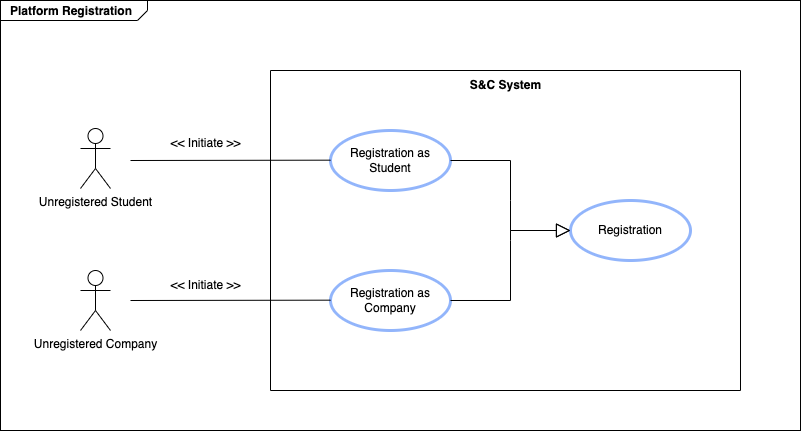

The diagram above was exported from draw.io. Its source (the exported page's mxGraphModel, read from the mxfile embedded in the PNG):
<mxGraphModel dx="1154" dy="626" grid="1" gridSize="10" guides="1" tooltips="1" connect="1" arrows="1" fold="1" page="1" pageScale="1.5" pageWidth="1169" pageHeight="826" background="none" math="0" shadow="0">
  <root>
    <mxCell id="0" style=";html=1;" />
    <mxCell id="1" style=";html=1;" parent="0" />
    <mxCell id="1672d66443f91eb5-1" value="&lt;p style=&quot;margin: 0px ; margin-top: 4px ; margin-left: 10px ; text-align: left&quot;&gt;&lt;b&gt;Platform Registration&lt;/b&gt;&lt;/p&gt;" style="html=1;strokeWidth=1;shape=mxgraph.sysml.package;html=1;overflow=fill;whiteSpace=wrap;fillColor=none;gradientColor=none;fontSize=12;align=center;labelX=147.94;" parent="1" vertex="1">
      <mxGeometry x="280" y="410" width="800" height="430" as="geometry" />
    </mxCell>
    <mxCell id="fHpHs9dQX79z4-14vqYS-1" value="Unregistered Student" style="shape=umlActor;verticalLabelPosition=bottom;verticalAlign=top;html=1;" vertex="1" parent="1">
      <mxGeometry x="360" y="538" width="30" height="60" as="geometry" />
    </mxCell>
    <mxCell id="fHpHs9dQX79z4-14vqYS-4" value="Unregistered Company" style="shape=umlActor;verticalLabelPosition=bottom;verticalAlign=top;html=1;" vertex="1" parent="1">
      <mxGeometry x="360" y="680" width="30" height="60" as="geometry" />
    </mxCell>
    <mxCell id="fHpHs9dQX79z4-14vqYS-7" value="" style="swimlane;startSize=0;" vertex="1" parent="1">
      <mxGeometry x="550" y="480" width="470" height="320" as="geometry">
        <mxRectangle x="570" y="480" width="50" height="40" as="alternateBounds" />
      </mxGeometry>
    </mxCell>
    <mxCell id="fHpHs9dQX79z4-14vqYS-8" value="&lt;span style=&quot;font-weight: normal;&quot;&gt;Registration as Student&lt;/span&gt;" style="shape=ellipse;html=1;strokeWidth=3;fontStyle=1;whiteSpace=wrap;align=center;perimeter=ellipsePerimeter;strokeColor=#92B5FB;" vertex="1" parent="fHpHs9dQX79z4-14vqYS-7">
      <mxGeometry x="60" y="60" width="120" height="60" as="geometry" />
    </mxCell>
    <mxCell id="fHpHs9dQX79z4-14vqYS-9" value="&lt;span style=&quot;font-weight: normal;&quot;&gt;Registration as Company&lt;/span&gt;" style="shape=ellipse;html=1;strokeWidth=3;fontStyle=1;whiteSpace=wrap;align=center;perimeter=ellipsePerimeter;strokeColor=#92B5FB;" vertex="1" parent="fHpHs9dQX79z4-14vqYS-7">
      <mxGeometry x="60" y="200" width="120" height="60" as="geometry" />
    </mxCell>
    <mxCell id="fHpHs9dQX79z4-14vqYS-10" value="&lt;span style=&quot;font-weight: normal;&quot;&gt;Registration&lt;/span&gt;" style="shape=ellipse;html=1;strokeWidth=3;fontStyle=1;whiteSpace=wrap;align=center;perimeter=ellipsePerimeter;strokeColor=#92B5FB;" vertex="1" parent="fHpHs9dQX79z4-14vqYS-7">
      <mxGeometry x="300" y="130" width="120" height="60" as="geometry" />
    </mxCell>
    <mxCell id="fHpHs9dQX79z4-14vqYS-11" value="" style="edgeStyle=none;html=1;endArrow=block;endFill=0;endSize=12;verticalAlign=bottom;rounded=0;exitX=1;exitY=0.5;exitDx=0;exitDy=0;" edge="1" parent="fHpHs9dQX79z4-14vqYS-7" source="fHpHs9dQX79z4-14vqYS-8" target="fHpHs9dQX79z4-14vqYS-10">
      <mxGeometry width="160" relative="1" as="geometry">
        <mxPoint x="90" y="159.60000000000002" as="sourcePoint" />
        <mxPoint x="250" y="159.60000000000002" as="targetPoint" />
        <Array as="points">
          <mxPoint x="240" y="90" />
          <mxPoint x="240" y="130" />
          <mxPoint x="240" y="160" />
        </Array>
      </mxGeometry>
    </mxCell>
    <mxCell id="fHpHs9dQX79z4-14vqYS-13" value="" style="edgeStyle=none;html=1;endArrow=block;endFill=0;endSize=12;verticalAlign=bottom;rounded=0;exitX=1;exitY=0.5;exitDx=0;exitDy=0;" edge="1" parent="fHpHs9dQX79z4-14vqYS-7" source="fHpHs9dQX79z4-14vqYS-9">
      <mxGeometry width="160" relative="1" as="geometry">
        <mxPoint x="170" y="260" as="sourcePoint" />
        <mxPoint x="300" y="160" as="targetPoint" />
        <Array as="points">
          <mxPoint x="240" y="230" />
          <mxPoint x="240" y="170" />
          <mxPoint x="240" y="160" />
        </Array>
      </mxGeometry>
    </mxCell>
    <mxCell id="fHpHs9dQX79z4-14vqYS-14" value="&lt;b&gt;S&amp;amp;C System&lt;/b&gt;" style="text;html=1;align=center;verticalAlign=middle;resizable=0;points=[];autosize=1;strokeColor=none;fillColor=none;" vertex="1" parent="fHpHs9dQX79z4-14vqYS-7">
      <mxGeometry x="190" width="90" height="30" as="geometry" />
    </mxCell>
    <mxCell id="fHpHs9dQX79z4-14vqYS-16" value="" style="edgeStyle=none;html=1;endArrow=none;verticalAlign=bottom;rounded=0;" edge="1" parent="fHpHs9dQX79z4-14vqYS-7">
      <mxGeometry width="160" relative="1" as="geometry">
        <mxPoint x="-140" y="230" as="sourcePoint" />
        <mxPoint x="60" y="229.66999999999996" as="targetPoint" />
      </mxGeometry>
    </mxCell>
    <mxCell id="fHpHs9dQX79z4-14vqYS-15" value="" style="edgeStyle=none;html=1;endArrow=none;verticalAlign=bottom;rounded=0;" edge="1" parent="1">
      <mxGeometry width="160" relative="1" as="geometry">
        <mxPoint x="410" y="570" as="sourcePoint" />
        <mxPoint x="610" y="569.67" as="targetPoint" />
      </mxGeometry>
    </mxCell>
    <mxCell id="fHpHs9dQX79z4-14vqYS-17" value="&amp;lt;&amp;lt; Initiate &amp;gt;&amp;gt;" style="text;html=1;align=center;verticalAlign=middle;resizable=0;points=[];autosize=1;strokeColor=none;fillColor=none;" vertex="1" parent="1">
      <mxGeometry x="440" y="538" width="90" height="30" as="geometry" />
    </mxCell>
    <mxCell id="fHpHs9dQX79z4-14vqYS-18" value="&amp;lt;&amp;lt; Initiate &amp;gt;&amp;gt;" style="text;html=1;align=center;verticalAlign=middle;resizable=0;points=[];autosize=1;strokeColor=none;fillColor=none;" vertex="1" parent="1">
      <mxGeometry x="440" y="680" width="90" height="30" as="geometry" />
    </mxCell>
  </root>
</mxGraphModel>